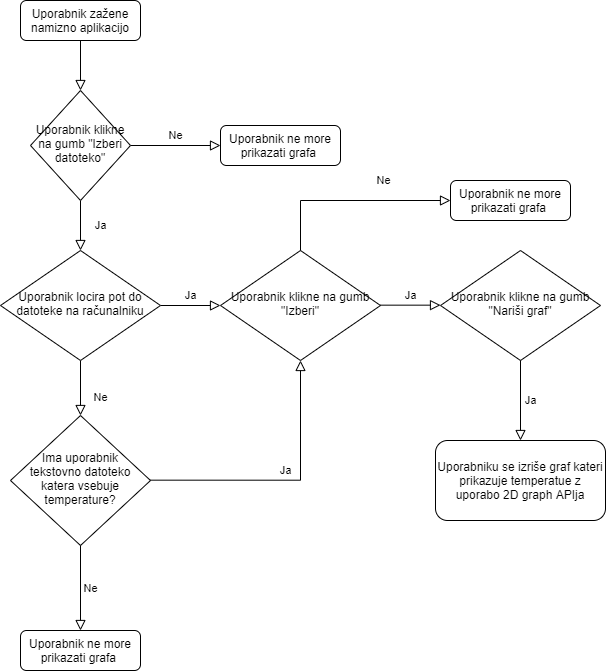

The diagram above was exported from draw.io. Its source (the exported page's mxGraphModel, read from the mxfile embedded in the PNG):
<mxGraphModel dx="1086" dy="806" grid="1" gridSize="10" guides="1" tooltips="1" connect="1" arrows="1" fold="1" page="1" pageScale="1" pageWidth="827" pageHeight="1169" math="0" shadow="0">
  <root>
    <mxCell id="WIyWlLk6GJQsqaUBKTNV-0" />
    <mxCell id="WIyWlLk6GJQsqaUBKTNV-1" parent="WIyWlLk6GJQsqaUBKTNV-0" />
    <mxCell id="WIyWlLk6GJQsqaUBKTNV-2" value="" style="rounded=0;html=1;jettySize=auto;orthogonalLoop=1;fontSize=11;endArrow=block;endFill=0;endSize=8;strokeWidth=1;shadow=0;labelBackgroundColor=none;edgeStyle=orthogonalEdgeStyle;" parent="WIyWlLk6GJQsqaUBKTNV-1" source="WIyWlLk6GJQsqaUBKTNV-3" target="WIyWlLk6GJQsqaUBKTNV-6" edge="1">
      <mxGeometry relative="1" as="geometry" />
    </mxCell>
    <mxCell id="WIyWlLk6GJQsqaUBKTNV-3" value="Uporabnik zažene namizno aplikacijo" style="rounded=1;whiteSpace=wrap;html=1;fontSize=12;glass=0;strokeWidth=1;shadow=0;" parent="WIyWlLk6GJQsqaUBKTNV-1" vertex="1">
      <mxGeometry x="160" y="40" width="120" height="40" as="geometry" />
    </mxCell>
    <mxCell id="WIyWlLk6GJQsqaUBKTNV-4" value="Ja" style="rounded=0;html=1;jettySize=auto;orthogonalLoop=1;fontSize=11;endArrow=block;endFill=0;endSize=8;strokeWidth=1;shadow=0;labelBackgroundColor=none;edgeStyle=orthogonalEdgeStyle;" parent="WIyWlLk6GJQsqaUBKTNV-1" source="WIyWlLk6GJQsqaUBKTNV-6" target="WIyWlLk6GJQsqaUBKTNV-10" edge="1">
      <mxGeometry y="20" relative="1" as="geometry">
        <mxPoint as="offset" />
      </mxGeometry>
    </mxCell>
    <mxCell id="WIyWlLk6GJQsqaUBKTNV-5" value="Ne" style="edgeStyle=orthogonalEdgeStyle;rounded=0;html=1;jettySize=auto;orthogonalLoop=1;fontSize=11;endArrow=block;endFill=0;endSize=8;strokeWidth=1;shadow=0;labelBackgroundColor=none;" parent="WIyWlLk6GJQsqaUBKTNV-1" source="WIyWlLk6GJQsqaUBKTNV-6" target="WIyWlLk6GJQsqaUBKTNV-7" edge="1">
      <mxGeometry y="10" relative="1" as="geometry">
        <mxPoint as="offset" />
      </mxGeometry>
    </mxCell>
    <mxCell id="WIyWlLk6GJQsqaUBKTNV-6" value="&lt;font style=&quot;font-size: 12px&quot;&gt;Uporabnik klikne na gumb &quot;Izberi datoteko&quot;&lt;/font&gt;" style="rhombus;whiteSpace=wrap;html=1;shadow=0;fontFamily=Helvetica;fontSize=12;align=center;strokeWidth=1;spacing=6;spacingTop=-4;" parent="WIyWlLk6GJQsqaUBKTNV-1" vertex="1">
      <mxGeometry x="170" y="130" width="100" height="110" as="geometry" />
    </mxCell>
    <mxCell id="WIyWlLk6GJQsqaUBKTNV-7" value="Uporabnik ne more prikazati grafa&amp;nbsp;" style="rounded=1;whiteSpace=wrap;html=1;fontSize=12;glass=0;strokeWidth=1;shadow=0;" parent="WIyWlLk6GJQsqaUBKTNV-1" vertex="1">
      <mxGeometry x="360" y="165" width="120" height="40" as="geometry" />
    </mxCell>
    <mxCell id="WIyWlLk6GJQsqaUBKTNV-8" value="Ne" style="rounded=0;html=1;jettySize=auto;orthogonalLoop=1;fontSize=11;endArrow=block;endFill=0;endSize=8;strokeWidth=1;shadow=0;labelBackgroundColor=none;edgeStyle=orthogonalEdgeStyle;entryX=0.5;entryY=0;entryDx=0;entryDy=0;" parent="WIyWlLk6GJQsqaUBKTNV-1" source="WIyWlLk6GJQsqaUBKTNV-10" target="nbp0oWWATHVI_kiUlSUt-0" edge="1">
      <mxGeometry x="0.3333" y="20" relative="1" as="geometry">
        <mxPoint as="offset" />
        <mxPoint x="220" y="430" as="targetPoint" />
      </mxGeometry>
    </mxCell>
    <mxCell id="WIyWlLk6GJQsqaUBKTNV-9" value="Ja" style="edgeStyle=orthogonalEdgeStyle;rounded=0;html=1;jettySize=auto;orthogonalLoop=1;fontSize=11;endArrow=block;endFill=0;endSize=8;strokeWidth=1;shadow=0;labelBackgroundColor=none;" parent="WIyWlLk6GJQsqaUBKTNV-1" source="WIyWlLk6GJQsqaUBKTNV-10" edge="1">
      <mxGeometry y="10" relative="1" as="geometry">
        <mxPoint as="offset" />
        <mxPoint x="360" y="345" as="targetPoint" />
      </mxGeometry>
    </mxCell>
    <mxCell id="WIyWlLk6GJQsqaUBKTNV-10" value="Uporabnik locira pot do datoteke na računalniku" style="rhombus;whiteSpace=wrap;html=1;shadow=0;fontFamily=Helvetica;fontSize=12;align=center;strokeWidth=1;spacing=6;spacingTop=-4;" parent="WIyWlLk6GJQsqaUBKTNV-1" vertex="1">
      <mxGeometry x="140" y="290" width="160" height="110" as="geometry" />
    </mxCell>
    <mxCell id="nbp0oWWATHVI_kiUlSUt-0" value="Ima uporabnik tekstovno datoteko katera vsebuje temperature?" style="rhombus;whiteSpace=wrap;html=1;shadow=0;fontFamily=Helvetica;fontSize=12;align=center;strokeWidth=1;spacing=6;spacingTop=-4;" vertex="1" parent="WIyWlLk6GJQsqaUBKTNV-1">
      <mxGeometry x="150" y="455" width="140" height="130" as="geometry" />
    </mxCell>
    <mxCell id="nbp0oWWATHVI_kiUlSUt-1" value="Uporabnik klikne na gumb &quot;Izberi&quot;" style="rhombus;whiteSpace=wrap;html=1;shadow=0;fontFamily=Helvetica;fontSize=12;align=center;strokeWidth=1;spacing=6;spacingTop=-4;" vertex="1" parent="WIyWlLk6GJQsqaUBKTNV-1">
      <mxGeometry x="360" y="290" width="160" height="110" as="geometry" />
    </mxCell>
    <mxCell id="nbp0oWWATHVI_kiUlSUt-3" value="Ja" style="edgeStyle=orthogonalEdgeStyle;rounded=0;html=1;jettySize=auto;orthogonalLoop=1;fontSize=11;endArrow=block;endFill=0;endSize=8;strokeWidth=1;shadow=0;labelBackgroundColor=none;entryX=0.5;entryY=1;entryDx=0;entryDy=0;" edge="1" parent="WIyWlLk6GJQsqaUBKTNV-1" target="nbp0oWWATHVI_kiUlSUt-1">
      <mxGeometry y="10" relative="1" as="geometry">
        <mxPoint as="offset" />
        <mxPoint x="290" y="519.6600000000001" as="sourcePoint" />
        <mxPoint x="350" y="519.6600000000001" as="targetPoint" />
      </mxGeometry>
    </mxCell>
    <mxCell id="nbp0oWWATHVI_kiUlSUt-5" value="Uporabnik ne more prikazati grafa&amp;nbsp;" style="rounded=1;whiteSpace=wrap;html=1;fontSize=12;glass=0;strokeWidth=1;shadow=0;" vertex="1" parent="WIyWlLk6GJQsqaUBKTNV-1">
      <mxGeometry x="160" y="670" width="120" height="40" as="geometry" />
    </mxCell>
    <mxCell id="nbp0oWWATHVI_kiUlSUt-6" value="Ne" style="edgeStyle=orthogonalEdgeStyle;rounded=0;html=1;jettySize=auto;orthogonalLoop=1;fontSize=11;endArrow=block;endFill=0;endSize=8;strokeWidth=1;shadow=0;labelBackgroundColor=none;entryX=0.5;entryY=0;entryDx=0;entryDy=0;exitX=0.5;exitY=1;exitDx=0;exitDy=0;" edge="1" parent="WIyWlLk6GJQsqaUBKTNV-1" source="nbp0oWWATHVI_kiUlSUt-0" target="nbp0oWWATHVI_kiUlSUt-5">
      <mxGeometry y="10" relative="1" as="geometry">
        <mxPoint as="offset" />
        <mxPoint x="190" y="609.9999999999999" as="sourcePoint" />
        <mxPoint x="280" y="609.9999999999999" as="targetPoint" />
      </mxGeometry>
    </mxCell>
    <mxCell id="nbp0oWWATHVI_kiUlSUt-7" value="Uporabnik klikne na gumb &quot;Nariši graf&quot;" style="rhombus;whiteSpace=wrap;html=1;shadow=0;fontFamily=Helvetica;fontSize=12;align=center;strokeWidth=1;spacing=6;spacingTop=-4;" vertex="1" parent="WIyWlLk6GJQsqaUBKTNV-1">
      <mxGeometry x="580" y="290" width="160" height="110" as="geometry" />
    </mxCell>
    <mxCell id="nbp0oWWATHVI_kiUlSUt-9" value="Ja" style="edgeStyle=orthogonalEdgeStyle;rounded=0;html=1;jettySize=auto;orthogonalLoop=1;fontSize=11;endArrow=block;endFill=0;endSize=8;strokeWidth=1;shadow=0;labelBackgroundColor=none;" edge="1" parent="WIyWlLk6GJQsqaUBKTNV-1">
      <mxGeometry y="10" relative="1" as="geometry">
        <mxPoint as="offset" />
        <mxPoint x="520" y="344.66000000000014" as="sourcePoint" />
        <mxPoint x="580" y="344.66000000000014" as="targetPoint" />
      </mxGeometry>
    </mxCell>
    <mxCell id="nbp0oWWATHVI_kiUlSUt-10" value="Ne" style="rounded=0;html=1;jettySize=auto;orthogonalLoop=1;fontSize=11;endArrow=block;endFill=0;endSize=8;strokeWidth=1;shadow=0;labelBackgroundColor=none;edgeStyle=orthogonalEdgeStyle;entryX=0;entryY=0.5;entryDx=0;entryDy=0;exitX=0.5;exitY=0;exitDx=0;exitDy=0;" edge="1" parent="WIyWlLk6GJQsqaUBKTNV-1" source="nbp0oWWATHVI_kiUlSUt-1" target="nbp0oWWATHVI_kiUlSUt-12">
      <mxGeometry x="0.3333" y="20" relative="1" as="geometry">
        <mxPoint as="offset" />
        <mxPoint x="440" y="240" as="sourcePoint" />
        <mxPoint x="530" y="295.0000000000001" as="targetPoint" />
      </mxGeometry>
    </mxCell>
    <mxCell id="nbp0oWWATHVI_kiUlSUt-12" value="Uporabnik ne more prikazati grafa&amp;nbsp;" style="rounded=1;whiteSpace=wrap;html=1;fontSize=12;glass=0;strokeWidth=1;shadow=0;" vertex="1" parent="WIyWlLk6GJQsqaUBKTNV-1">
      <mxGeometry x="590" y="220" width="120" height="40" as="geometry" />
    </mxCell>
    <mxCell id="nbp0oWWATHVI_kiUlSUt-13" value="Uporabniku se izriše graf kateri prikazuje temperatue z uporabo 2D graph APIja" style="rounded=1;whiteSpace=wrap;html=1;fontSize=12;glass=0;strokeWidth=1;shadow=0;" vertex="1" parent="WIyWlLk6GJQsqaUBKTNV-1">
      <mxGeometry x="575" y="480" width="170" height="80" as="geometry" />
    </mxCell>
    <mxCell id="nbp0oWWATHVI_kiUlSUt-14" value="Ja" style="edgeStyle=orthogonalEdgeStyle;rounded=0;html=1;jettySize=auto;orthogonalLoop=1;fontSize=11;endArrow=block;endFill=0;endSize=8;strokeWidth=1;shadow=0;labelBackgroundColor=none;entryX=0.5;entryY=0;entryDx=0;entryDy=0;exitX=0.5;exitY=1;exitDx=0;exitDy=0;" edge="1" parent="WIyWlLk6GJQsqaUBKTNV-1" source="nbp0oWWATHVI_kiUlSUt-7" target="nbp0oWWATHVI_kiUlSUt-13">
      <mxGeometry y="10" relative="1" as="geometry">
        <mxPoint as="offset" />
        <mxPoint x="610" y="440.0000000000001" as="sourcePoint" />
        <mxPoint x="670" y="440.0000000000001" as="targetPoint" />
      </mxGeometry>
    </mxCell>
  </root>
</mxGraphModel>